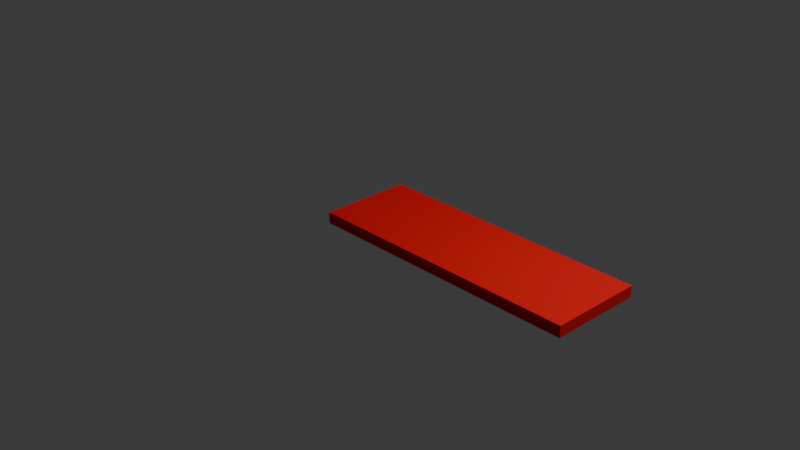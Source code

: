 # Source: tile_test_1.blend  (saved by Blender 5.0.119; exported with 4.5.12 LTS)
import bpy
from mathutils import Matrix  # noqa: F401  (used for matrix-valued properties, if any)

bpy.ops.wm.read_factory_settings(use_empty=True)
scene = bpy.context.scene
scene.name = 'Scene'

# ---- collections
col_collection = bpy.data.collections.new('Collection'); scene.collection.children.link(col_collection)
col_no_border = bpy.data.collections.new('no_border'); scene.collection.children.link(col_no_border)

# ---- materials (node trees are filled in below, after node groups)
mat_color_test = bpy.data.materials.new('color test')
mat_color_test.alpha_threshold = 0.0
mat_color_test.use_backface_culling_lightprobe_volume = False
mat_color_test.roughness = 0.5
mat_color_test.line_color = (0.0, 0.0, 0.0, 1.0)

# ---- material node trees
mat_color_test.use_nodes = True; mat_color_test.node_tree.nodes.clear()
_N = mat_color_test.node_tree.nodes; _L = mat_color_test.node_tree.links
n0 = _N.new('ShaderNodeOutputMaterial'); n0.name = 'Material Output'; n0.location = (200, 100)
n1 = _N.new('ShaderNodeBsdfPrincipled'); n1.name = 'Principled BSDF'; n1.location = (-200, 100)
n1.inputs[0].default_value = (0.8, 0.000704, 0.001041, 1.0)
n1.inputs[2].default_value = 1.0
_L.new(n1.outputs[0], n0.inputs[0])
n0.is_active_output = True

# ---- world
world_world = bpy.data.worlds.new('World'); scene.world = world_world
world_world.use_nodes = True; world_world.node_tree.nodes.clear()
_N = world_world.node_tree.nodes; _L = world_world.node_tree.links
n0 = _N.new('ShaderNodeOutputWorld'); n0.name = 'World Output'; n0.location = (200, 100)
n1 = _N.new('ShaderNodeBackground'); n1.name = 'Background'; n1.location = (-200, 100)
n1.inputs[0].default_value = (0.05088, 0.05088, 0.05088, 1.0)
_L.new(n1.outputs[0], n0.inputs[0])
n0.is_active_output = True
world_world.color = (0.05088, 0.05088, 0.05088)
world_world.sun_shadow_jitter_overblur = 0.0

# ---- cameras
cam_camera = bpy.data.cameras.new('Camera')
cam_camera.clip_end = 100.0
cam_camera.ortho_scale = 7.314

# ---- lights
light_light = bpy.data.lights.new('Light', 'POINT')
light_light.energy = 1000.0
light_light.shadow_soft_size = 0.1

# ---- meshes
me_cube_015 = bpy.data.meshes.new('Cube.015')
me_cube_015.from_pydata([(0.5, 0.5, 0.06), (0.5, 0.5, -0.06), (0.5, -0.5, 0.06), (0.5, -0.5, -0.06), (-0.5, 0.5, 0.06), (-0.5, 0.5, -0.06), (-0.5, -0.5, 0.06), (-0.5, -0.5, -0.06), (1.5, 0.5, 0.06), (1.5, 0.5, -0.06), (1.5, -0.5, 0.06), (1.5, -0.5, -0.06), (0.5, 0.5, 0.06), (0.5, 0.5, -0.06), (0.5, -0.5, 0.06), (0.5, -0.5, -0.06), (2.5, 0.5, 0.06), (2.5, 0.5, -0.06), (2.5, -0.5, 0.06), (2.5, -0.5, -0.06), (1.5, 0.5, 0.06), (1.5, 0.5, -0.06), (1.5, -0.5, 0.06), (1.5, -0.5, -0.06)], [], [(5, 4, 0, 1), (6, 4, 5, 7), (2, 6, 7, 3), (0, 4, 6, 2), (5, 1, 3, 7), (0, 2, 3, 1), (13, 12, 8, 9), (14, 12, 13, 15), (10, 14, 15, 11), (8, 12, 14, 10), (13, 9, 11, 15), (8, 10, 11, 9), (21, 20, 16, 17), (22, 20, 21, 23), (18, 22, 23, 19), (16, 20, 22, 18), (21, 17, 19, 23), (16, 18, 19, 17)])
_uv = me_cube_015.uv_layers.new(name='UVMap')
_uv.uv.foreach_set('vector', [0.375, 0.25, 0.625, 0.25, 0.625, 0.5, 0.375, 0.5, 0.625, 0.0, 0.625, 0.25, 0.375, 0.25, 0.375, 0.0, 0.625, 0.75, 0.625, 1.0, 0.375, 1.0, 0.375, 0.75, 0.625, 0.5, 0.875, 0.5, 0.875, 0.75, 0.625, 0.75, 0.125, 0.5, 0.375, 0.5, 0.375, 0.75, 0.125, 0.75, 0.625, 0.5, 0.625, 0.75, 0.375, 0.75, 0.375, 0.5, 0.375, 0.25, 0.625, 0.25, 0.625, 0.5, 0.375, 0.5, 0.625, 0.0, 0.625, 0.25, 0.375, 0.25, 0.375, 0.0, 0.625, 0.75, 0.625, 1.0, 0.375, 1.0, 0.375, 0.75, 0.625, 0.5, 0.875, 0.5, 0.875, 0.75, 0.625, 0.75, 0.125, 0.5, 0.375, 0.5, 0.375, 0.75, 0.125, 0.75, 0.625, 0.5, 0.625, 0.75, 0.375, 0.75, 0.375, 0.5, 0.375, 0.25, 0.625, 0.25, 0.625, 0.5, 0.375, 0.5, 0.625, 0.0, 0.625, 0.25, 0.375, 0.25, 0.375, 0.0, 0.625, 0.75, 0.625, 1.0, 0.375, 1.0, 0.375, 0.75, 0.625, 0.5, 0.875, 0.5, 0.875, 0.75, 0.625, 0.75, 0.125, 0.5, 0.375, 0.5, 0.375, 0.75, 0.125, 0.75, 0.625, 0.5, 0.625, 0.75, 0.375, 0.75, 0.375, 0.5])
me_cube_015.materials.append(mat_color_test)
me_cube_015.use_mirror_vertex_groups = False
me_cube_015.update()

# ---- objects
ob_light = bpy.data.objects.new('Light', light_light)
ob_camera = bpy.data.objects.new('Camera', cam_camera)
ob_no_border = bpy.data.objects.new('no_border', me_cube_015)

# ---- transforms, parenting, visibility, modifiers, constraints
ob_light.location = (4.076, 1.005, 5.904)
ob_light.rotation_euler = (0.6503, 0.05522, 1.866)
ob_light.lock_rotations_4d = False
ob_light.empty_display_type = 'ARROWS'
ob_light.color = (0.0, 0.0, 0.0, 0.0)
ob_light.lineart.crease_threshold = 0.0
ob_camera.location = (7.359, -6.926, 4.958)
ob_camera.rotation_euler = (1.109, 0.0, 0.8149)
ob_camera.lock_rotations_4d = False
ob_camera.empty_display_type = 'ARROWS'
ob_camera.color = (0.0, 0.0, 0.0, 0.0)
ob_camera.display_type = 'WIRE'
ob_camera.lineart.crease_threshold = 0.0
ob_no_border.location = (0.0, 0.0, 0.0)
ob_no_border.lock_rotations_4d = False
ob_no_border.empty_display_type = 'ARROWS'
ob_no_border.lineart.crease_threshold = 0.0

# ---- collection membership
col_collection.objects.link(ob_light)
col_collection.objects.link(ob_camera)
col_no_border.objects.link(ob_no_border)

# ---- scene / render settings (as saved in the file)
scene.camera = ob_camera
scene.frame_start = 1; scene.frame_end = 250; scene.frame_set(21)
scene.render.engine = 'BLENDER_EEVEE_NEXT'
scene.render.bake_bias = 0.0
scene.render.bake_samples = 0
scene.cycles.sampling_pattern = 'TABULATED_SOBOL'
scene.eevee.use_volume_custom_range = False
bpy.context.view_layer.update()
